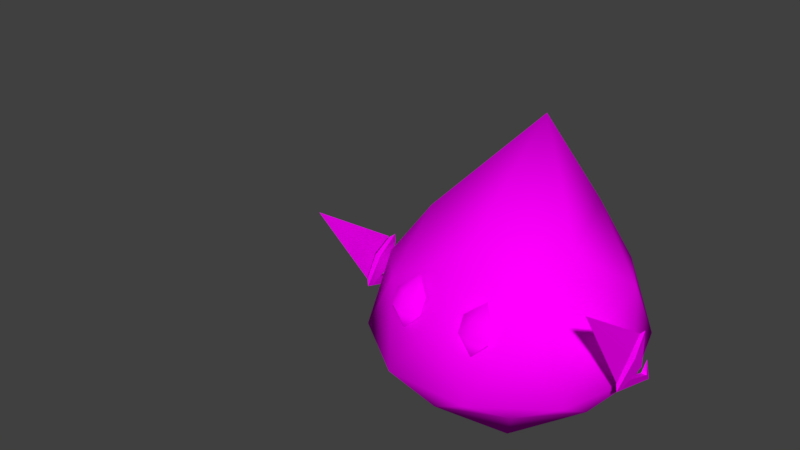 # Source: Low_poly_shadow.blend  (saved by Blender 2.78.0; exported with 4.5.12 LTS)
import bpy
from mathutils import Matrix  # noqa: F401  (used for matrix-valued properties, if any)

bpy.ops.wm.read_factory_settings(use_empty=True)
scene = bpy.context.scene
scene.name = 'Scene'

# ---- collections
col_collection_2 = bpy.data.collections.new('Collection 2'); scene.collection.children.link(col_collection_2)

# ---- images (referenced by path relative to the original .blend; pixels are not part of the script)
import os
ASSET_DIR = os.environ.get("B2B_ASSET_DIR", "")  # directory of the original .blend (textures are referenced by path, not embedded)
HERE = os.path.dirname(os.path.abspath(__file__))  # packed textures are extracted next to this script under _unpacked/

def load_image(name, relpath, width, height, colorspace="sRGB"):
    """Load a texture the original file referenced (path relative to the .blend, or extracted next to this script)."""
    p = next((c for c in (os.path.join(HERE, relpath), os.path.join(ASSET_DIR, relpath)) if relpath and os.path.exists(c)), "")
    if p:
        img = bpy.data.images.load(p, check_existing=True)
        img.name = name
    else:  # same state as the original file: an image datablock whose file is absent (Cycles renders it pink)
        img = bpy.data.images.new(name, width, height)
        img.source = "FILE"
        img.filepath = "//" + (relpath or name)
    img.colorspace_settings.name = colorspace
    return img
img_team_red_texture_png_001 = load_image('team_red_texture.png.001', 'team_red_texture.png', 1024, 1024, 'sRGB')

# ---- materials (node trees are filled in below, after node groups)
mat_material = bpy.data.materials.new('Material')
mat_material.alpha_threshold = 0.0
mat_material.roughness = 0.5
mat_material.line_color = (0.0, 0.0, 0.0, 1.0)

# ---- material node trees
mat_material.use_nodes = True; mat_material.node_tree.nodes.clear()
_N = mat_material.node_tree.nodes; _L = mat_material.node_tree.links
n0 = _N.new('ShaderNodeOutputMaterial'); n0.name = 'Material Output'; n0.location = (300, 300)
n1 = _N.new('ShaderNodeBsdfDiffuse'); n1.name = 'Diffuse BSDF'; n1.location = (10, 300)
n2 = _N.new('ShaderNodeTexImage'); n2.name = 'Image Texture'; n2.location = (-180, 300)
n2.width = 140
n2.image = img_team_red_texture_png_001
_L.new(n1.outputs[0], n0.inputs[0])
_L.new(n2.outputs[0], n1.inputs[0])
n0.is_active_output = True

# ---- world
world_world = bpy.data.worlds.new('World'); scene.world = world_world
world_world.color = (0.05088, 0.05088, 0.05088)
world_world.use_sun_shadow = False
world_world.sun_shadow_jitter_overblur = 0.0
world_world.cycles.sampling_method = 'MANUAL'

# ---- meshes
me_icosphere_002 = bpy.data.meshes.new('Icosphere.002')
me_icosphere_002.from_pydata([(-1.407, -0.368, 1.16), (-1.342, -0.09557, 1.211), (-1.276, -0.3706, 1.163), (-1.342, -1.03, 1.822), (-1.342, -0.4182, 0.888), (-1.246, -0.334, 1.126), (-1.342, -0.004864, 1.197), (-1.437, -0.334, 1.126), (-1.342, 0.1733, 0.6187), (-1.342, -0.405, 0.7969), (-1.342, 0.09342, 0.8584), (-1.342, 0.005446, 1.122), (-1.261, -0.163, 0.955), (-1.315, 0.06379, 0.7282), (-1.309, -0.2641, 0.8547), (-1.367, 0.0644, 0.7276), (-1.421, -0.1632, 0.9552), (-1.361, -0.265, 0.8555), (-1.342, -0.3482, 0.7794), (0.0165, -0.008414, 0.009138), (1.113, 0.3514, 0.5317), (0.6975, -0.9398, 0.5317), (-0.6589, -0.9439, 0.5317), (-1.082, 0.3448, 0.5317), (0.01305, 1.145, 0.5317), (1.115, -0.3617, 1.265), (0.01996, -1.071, 1.275), (-1.08, -0.3683, 1.265), (-0.6645, 0.923, 1.265), (0.6919, 0.9271, 1.265), (-0.03002, 0.4833, 2.625), (0.4168, -0.5559, 0.01123), (0.6609, 0.2031, 0.01123), (1.061, -0.3444, 0.4304), (0.6588, 0.8813, 0.4304), (0.01447, 0.6698, 0.01123), (-0.3805, -0.5583, 0.01123), (0.0198, -1.106, 0.4304), (-0.6291, 0.1992, 0.01123), (-1.026, -0.3506, 0.4304), (-0.6312, 0.8774, 0.4304), (1.058, 0.753, 0.6878), (0.4115, 1.22, 0.6878), (1.062, -0.7635, 0.6878), (1.306, -0.004541, 0.6878), (-0.3784, -1.236, 0.6878), (0.4188, -1.234, 0.6878), (-1.273, -0.01229, 0.6878), (-1.025, -0.7698, 0.6878), (-0.3858, 1.217, 0.6878), (-1.029, 0.7467, 0.6878), (1.059, 0.3338, 1.366), (0.6642, -0.8942, 1.366), (-0.6258, -0.8981, 1.366), (-1.028, 0.3275, 1.366), (0.01321, 1.053, 1.339), (0.7666, -0.2157, 1.785), (0.4362, 0.7228, 1.844), (0.01854, -0.6866, 1.785), (-0.7323, -0.2202, 1.785), (-0.3611, 0.7204, 1.844), (0.3623, -1.082, 1.067), (0.3623, -1.152, 1.281), (0.2113, -1.054, 1.231), (0.5133, -1.054, 1.231), (0.3623, -1.152, 1.281), (0.2113, -1.054, 1.231), (0.5133, -1.054, 1.231), (0.3623, -1.081, 1.422), (0.2113, -0.9828, 1.373), (0.5133, -0.9828, 1.373), (0.3623, -0.8675, 1.493), (-0.3372, -1.082, 1.067), (-0.3372, -1.152, 1.281), (-0.4882, -1.054, 1.231), (-0.1862, -1.054, 1.231), (-0.3372, -1.152, 1.281), (-0.4882, -1.054, 1.231), (-0.1862, -1.054, 1.231), (-0.3372, -1.081, 1.422), (-0.4882, -0.9828, 1.373), (-0.1862, -0.9828, 1.373), (-0.3372, -0.8675, 1.493), (-3.999, 0.04678, 1.9), (1.284, -0.368, 1.166), (1.35, -0.09557, 1.217), (1.415, -0.3706, 1.169), (1.35, -1.03, 1.828), (1.35, -0.4182, 0.894), (1.445, -0.334, 1.132), (1.35, -0.004864, 1.203), (1.254, -0.334, 1.132), (1.35, 0.1733, 0.6247), (1.35, -0.405, 0.8029), (1.35, 0.09342, 0.8644), (1.35, 0.005446, 1.128), (1.43, -0.163, 0.9611), (1.376, 0.06379, 0.7342), (1.382, -0.2641, 0.8607), (1.324, 0.0644, 0.7336), (1.27, -0.1632, 0.9613), (1.33, -0.265, 0.8615), (1.35, -0.3482, 0.7854)], [], [(0, 3, 1), (2, 3, 4), (4, 3, 0), (0, 1, 2, 4), (0, 2, 1), (2, 0, 4), (5, 12, 11, 6), (6, 11, 16, 7), (7, 16, 17, 18, 9), (9, 18, 14, 12, 5), (5, 6, 7, 9), (17, 16, 12, 14), (10, 13, 8), (15, 10, 8), (12, 16, 11), (17, 14, 13, 15), (10, 15, 13), (14, 18, 8, 13), (18, 17, 15, 8), (19, 32, 31), (20, 32, 34), (19, 31, 36), (19, 36, 38), (19, 38, 35), (20, 34, 41), (21, 33, 43), (22, 37, 45), (23, 39, 47), (24, 40, 49), (20, 41, 44), (21, 43, 46), (22, 45, 48), (23, 47, 50), (24, 49, 42), (25, 51, 56), (26, 52, 58), (27, 53, 59), (28, 54, 60), (29, 55, 57), (57, 60, 30), (57, 55, 60), (55, 28, 60), (60, 59, 30), (60, 54, 59), (54, 27, 59), (59, 58, 30), (59, 53, 58), (53, 26, 58), (58, 56, 30), (58, 52, 56), (52, 25, 56), (56, 57, 30), (56, 51, 57), (51, 29, 57), (42, 55, 29), (42, 49, 55), (49, 28, 55), (50, 54, 28), (50, 47, 54), (47, 27, 54), (48, 53, 27), (48, 45, 53), (45, 26, 53), (46, 52, 26), (46, 43, 52), (43, 25, 52), (44, 51, 25), (44, 41, 51), (41, 29, 51), (49, 50, 28), (49, 40, 50), (40, 23, 50), (47, 48, 27), (47, 39, 48), (39, 22, 48), (45, 46, 26), (45, 37, 46), (37, 21, 46), (43, 44, 25), (43, 33, 44), (33, 20, 44), (41, 42, 29), (41, 34, 42), (34, 24, 42), (35, 40, 24), (35, 38, 40), (38, 23, 40), (38, 39, 23), (38, 36, 39), (36, 22, 39), (36, 37, 22), (36, 31, 37), (31, 21, 37), (34, 35, 24), (34, 32, 35), (32, 19, 35), (31, 33, 21), (31, 32, 33), (32, 20, 33), (61, 62, 63), (61, 64, 62), (63, 62, 65, 66), (62, 64, 67, 65), (66, 65, 68, 69), (65, 67, 70, 68), (68, 70, 71), (69, 68, 71), (72, 73, 74), (72, 75, 73), (74, 73, 76, 77), (73, 75, 78, 76), (77, 76, 79, 80), (76, 78, 81, 79), (79, 81, 82), (80, 79, 82), (2, 1, 3), (84, 87, 85), (86, 87, 88), (88, 87, 84), (84, 85, 86, 88), (84, 86, 85), (86, 84, 88), (89, 96, 95, 90), (90, 95, 100, 91), (91, 100, 101, 102, 93), (93, 102, 98, 96, 89), (89, 90, 91, 93), (101, 100, 96, 98), (94, 97, 92), (99, 94, 92), (96, 100, 95), (101, 98, 97, 99), (94, 99, 97), (98, 102, 92, 97), (102, 101, 99, 92), (86, 85, 87)])
me_icosphere_002.polygons.foreach_set('use_smooth', [0, 0, 0, 0, 0, 0, 0, 0, 0, 0, 0, 0, 0, 0, 0, 0, 0, 0, 0, 1, 1, 1, 1, 1, 1, 1, 1, 1, 1, 1, 1, 1, 1, 1, 1, 1, 1, 1, 1, 1, 1, 1, 1, 1, 1, 1, 1, 1, 1, 1, 1, 1, 1, 1, 1, 1, 1, 1, 1, 1, 1, 1, 1, 1, 1, 1, 1, 1, 1, 1, 1, 1, 1, 1, 1, 1, 1, 1, 1, 1, 1, 1, 1, 1, 1, 1, 1, 1, 1, 1, 1, 1, 1, 1, 1, 1, 1, 1, 1, 1, 1, 1, 1, 1, 1, 1, 1, 1, 1, 1, 1, 1, 1, 1, 1, 0, 0, 0, 0, 0, 0, 0, 0, 0, 0, 0, 0, 0, 0, 0, 0, 0, 0, 0, 0, 0])
_uv = me_icosphere_002.uv_layers.new(name='UVMap')
_uv.uv.foreach_set('vector', [0.7136, 0.8611, 0.6868, 0.8493, 0.7194, 0.8493, 0.6897, 0.8553, 0.6868, 0.8819, 0.6868, 0.8493, 0.6897, 0.8493, 0.6897, 0.8819, 0.6868, 0.8552, 0.6868, 0.8493, 0.6868, 0.8493, 0.6868, 0.8493, 0.6868, 0.8493, 0.6793, 0.1447, 0.6793, 0.1447, 0.6793, 0.1447, 0.6793, 0.1447, 0.6793, 0.1447, 0.6793, 0.1447, 0.08594, 0.8156, 0.08594, 0.8156, 0.08594, 0.8156, 0.08594, 0.8156, 0.08594, 0.8156, 0.08594, 0.8156, 0.08594, 0.8156, 0.08594, 0.8156, 0.08594, 0.8156, 0.08594, 0.8156, 0.08594, 0.8156, 0.08594, 0.8156, 0.08594, 0.8156, 0.08594, 0.8156, 0.08594, 0.8156, 0.08594, 0.8156, 0.08594, 0.8156, 0.08594, 0.8156, 0.1094, 0.8625, 0.1094, 0.8625, 0.1094, 0.8625, 0.1094, 0.8625, 0.06562, 0.8781, 0.06562, 0.8781, 0.06562, 0.8781, 0.06562, 0.8781, 0.08125, 0.8594, 0.08125, 0.8594, 0.08125, 0.8594, 0.08125, 0.8594, 0.08125, 0.8594, 0.08125, 0.8594, 0.06562, 0.8781, 0.06562, 0.8781, 0.06562, 0.8781, 0.6787, 0.8933, 0.6787, 0.8844, 0.7087, 0.8845, 0.7088, 0.8933, 0.0875, 0.9062, 0.0875, 0.9062, 0.0875, 0.9062, 0.6819, 0.8957, 0.6787, 0.8844, 0.7088, 0.8844, 0.7013, 0.893, 0.6787, 0.8954, 0.6818, 0.8844, 0.7013, 0.887, 0.7088, 0.8954, 0.6653, 0.0934, 0.7285, 0.0934, 0.7285, 0.1566, 0.6653, 0.0934, 0.7285, 0.0934, 0.7285, 0.1566, 0.6653, 0.0934, 0.7285, 0.0934, 0.7285, 0.1566, 0.6653, 0.0934, 0.7285, 0.0934, 0.7285, 0.1566, 0.6653, 0.0934, 0.7285, 0.0934, 0.7285, 0.1566, 0.6653, 0.0934, 0.7285, 0.0934, 0.7285, 0.1566, 0.6653, 0.0934, 0.7285, 0.0934, 0.7285, 0.1566, 0.6653, 0.0934, 0.7285, 0.0934, 0.7285, 0.1566, 0.6653, 0.0934, 0.7285, 0.0934, 0.7285, 0.1566, 0.6653, 0.0934, 0.7285, 0.0934, 0.7285, 0.1566, 0.6653, 0.0934, 0.7285, 0.0934, 0.7285, 0.1566, 0.6653, 0.0934, 0.7285, 0.0934, 0.7285, 0.1566, 0.6653, 0.0934, 0.7285, 0.0934, 0.7285, 0.1566, 0.6653, 0.0934, 0.7285, 0.0934, 0.7285, 0.1566, 0.6653, 0.0934, 0.7285, 0.0934, 0.7285, 0.1566, 0.6653, 0.0934, 0.7285, 0.0934, 0.7285, 0.1566, 0.5262, 0.109, 0.5894, 0.109, 0.5894, 0.1722, 0.6653, 0.0934, 0.7285, 0.0934, 0.7285, 0.1566, 0.6653, 0.0934, 0.7285, 0.0934, 0.7285, 0.1566, 0.6653, 0.0934, 0.7285, 0.0934, 0.7285, 0.1566, 0.6653, 0.0934, 0.7285, 0.0934, 0.7285, 0.1566, 0.6653, 0.0934, 0.7285, 0.0934, 0.7285, 0.1566, 0.6653, 0.0934, 0.7285, 0.0934, 0.7285, 0.1566, 0.6653, 0.0934, 0.7285, 0.0934, 0.7285, 0.1566, 0.6653, 0.0934, 0.7285, 0.0934, 0.7285, 0.1566, 0.6653, 0.0934, 0.7285, 0.0934, 0.7285, 0.1566, 0.6653, 0.0934, 0.7285, 0.0934, 0.7285, 0.1566, 0.6653, 0.0934, 0.7285, 0.0934, 0.7285, 0.1566, 0.6653, 0.0934, 0.7285, 0.0934, 0.7285, 0.1566, 0.6653, 0.0934, 0.7285, 0.0934, 0.7285, 0.1566, 0.6653, 0.0934, 0.7285, 0.0934, 0.7285, 0.1566, 0.6653, 0.0934, 0.7285, 0.0934, 0.7285, 0.1566, 0.6653, 0.0934, 0.7285, 0.0934, 0.7285, 0.1566, 0.6653, 0.0934, 0.7285, 0.0934, 0.7285, 0.1566, 0.6653, 0.0934, 0.7285, 0.0934, 0.7285, 0.1566, 0.6653, 0.0934, 0.7285, 0.0934, 0.7285, 0.1566, 0.6653, 0.0934, 0.7285, 0.0934, 0.7285, 0.1566, 0.6653, 0.0934, 0.7285, 0.0934, 0.7285, 0.1566, 0.6653, 0.0934, 0.7285, 0.0934, 0.7285, 0.1566, 0.6653, 0.0934, 0.7285, 0.0934, 0.7285, 0.1566, 0.6653, 0.0934, 0.7285, 0.0934, 0.7285, 0.1566, 0.6653, 0.0934, 0.7285, 0.0934, 0.7285, 0.1566, 0.6653, 0.0934, 0.7285, 0.0934, 0.7285, 0.1566, 0.6653, 0.0934, 0.7285, 0.0934, 0.7285, 0.1566, 0.5262, 0.109, 0.5894, 0.109, 0.5894, 0.1722, 0.6653, 0.0934, 0.7285, 0.0934, 0.7285, 0.1566, 0.6653, 0.0934, 0.7285, 0.0934, 0.7285, 0.1566, 0.6653, 0.0934, 0.7285, 0.0934, 0.7285, 0.1566, 0.6653, 0.0934, 0.7285, 0.0934, 0.7285, 0.1566, 0.6653, 0.0934, 0.7285, 0.0934, 0.7285, 0.1566, 0.6653, 0.0934, 0.7285, 0.0934, 0.7285, 0.1566, 0.6653, 0.0934, 0.7285, 0.0934, 0.7285, 0.1566, 0.6653, 0.0934, 0.7285, 0.0934, 0.7285, 0.1566, 0.6653, 0.0934, 0.7285, 0.0934, 0.7285, 0.1566, 0.6653, 0.0934, 0.7285, 0.0934, 0.7285, 0.1566, 0.6653, 0.0934, 0.7285, 0.0934, 0.7285, 0.1566, 0.6653, 0.0934, 0.7285, 0.0934, 0.7285, 0.1566, 0.6653, 0.0934, 0.7285, 0.0934, 0.7285, 0.1566, 0.6653, 0.0934, 0.7285, 0.0934, 0.7285, 0.1566, 0.6653, 0.0934, 0.7285, 0.0934, 0.7285, 0.1566, 0.6653, 0.0934, 0.7285, 0.0934, 0.7285, 0.1566, 0.6653, 0.0934, 0.7285, 0.0934, 0.7285, 0.1566, 0.6653, 0.0934, 0.7285, 0.0934, 0.7285, 0.1566, 0.6653, 0.0934, 0.7285, 0.0934, 0.7285, 0.1566, 0.6653, 0.0934, 0.7285, 0.0934, 0.7285, 0.1566, 0.6653, 0.0934, 0.7285, 0.0934, 0.7285, 0.1566, 0.6653, 0.0934, 0.7285, 0.0934, 0.7285, 0.1566, 0.6653, 0.0934, 0.7285, 0.0934, 0.7285, 0.1566, 0.6653, 0.0934, 0.7285, 0.0934, 0.7285, 0.1566, 0.6653, 0.0934, 0.7285, 0.0934, 0.7285, 0.1566, 0.6653, 0.0934, 0.7285, 0.0934, 0.7285, 0.1566, 0.6653, 0.0934, 0.7285, 0.0934, 0.7285, 0.1566, 0.6653, 0.0934, 0.7285, 0.0934, 0.7285, 0.1566, 0.6653, 0.0934, 0.7285, 0.0934, 0.7285, 0.1566, 0.6653, 0.0934, 0.7285, 0.0934, 0.7285, 0.1566, 0.6653, 0.0934, 0.7285, 0.0934, 0.7285, 0.1566, 0.6653, 0.0934, 0.7285, 0.0934, 0.7285, 0.1566, 0.6653, 0.0934, 0.7285, 0.0934, 0.7285, 0.1566, 0.6653, 0.0934, 0.7285, 0.0934, 0.7285, 0.1566, 0.6653, 0.0934, 0.7285, 0.0934, 0.7285, 0.1566, 0.4365, 0.8833, 0.476, 0.8833, 0.476, 0.9229, 0.4365, 0.8833, 0.476, 0.8833, 0.476, 0.9229, 0.4365, 0.8833, 0.476, 0.8833, 0.476, 0.9229, 0.4365, 0.9229, 0.4365, 0.8833, 0.476, 0.8833, 0.476, 0.9229, 0.4365, 0.9229, 0.4365, 0.8833, 0.476, 0.8833, 0.476, 0.9229, 0.4365, 0.9229, 0.4365, 0.8833, 0.476, 0.8833, 0.476, 0.9229, 0.4365, 0.9229, 0.4365, 0.8833, 0.476, 0.8833, 0.476, 0.9229, 0.4365, 0.8833, 0.476, 0.8833, 0.476, 0.9229, 0.674, 0.8708, 0.7135, 0.8708, 0.7135, 0.9104, 0.674, 0.8708, 0.7135, 0.8708, 0.7135, 0.9104, 0.674, 0.8708, 0.7135, 0.8708, 0.7135, 0.9104, 0.674, 0.9104, 0.674, 0.8708, 0.7135, 0.8708, 0.7135, 0.9104, 0.674, 0.9104, 0.674, 0.8708, 0.7135, 0.8708, 0.7135, 0.9104, 0.674, 0.9104, 0.674, 0.8708, 0.7135, 0.8708, 0.7135, 0.9104, 0.674, 0.9104, 0.674, 0.8708, 0.7135, 0.8708, 0.7135, 0.9104, 0.674, 0.8708, 0.7135, 0.8708, 0.7135, 0.9104, 0.7134, 0.8493, 0.7194, 0.8611, 0.6868, 0.8611, 0.4453, 0.866, 0.4292, 0.8589, 0.4489, 0.8589, 0.431, 0.8625, 0.4292, 0.8786, 0.4292, 0.8589, 0.431, 0.8589, 0.431, 0.8786, 0.4292, 0.8625, 0.4377, 0.8761, 0.4377, 0.8761, 0.4377, 0.8761, 0.4377, 0.8761, 0.6916, 0.1398, 0.6962, 0.09843, 0.7378, 0.1398, 0.6962, 0.09843, 0.6916, 0.1398, 0.6497, 0.1012, 0.0625, 0.875, 0.0625, 0.875, 0.0625, 0.875, 0.0625, 0.875, 0.0875, 0.8625, 0.0875, 0.8625, 0.0875, 0.8625, 0.0875, 0.8625, 0.09375, 0.9312, 0.09375, 0.9312, 0.09375, 0.9312, 0.09375, 0.9312, 0.09375, 0.9312, 0.0625, 0.875, 0.0625, 0.875, 0.0625, 0.875, 0.0625, 0.875, 0.0625, 0.875, 0.07344, 0.8937, 0.07344, 0.8937, 0.07344, 0.8937, 0.07344, 0.8937, 0.02969, 0.9094, 0.02969, 0.9094, 0.02969, 0.9094, 0.02969, 0.9094, 0.07812, 0.8969, 0.07812, 0.8969, 0.07812, 0.8969, 0.08437, 0.8875, 0.08437, 0.8875, 0.08437, 0.8875, 0.02969, 0.9094, 0.02969, 0.9094, 0.02969, 0.9094, 0.4531, 0.8344, 0.4531, 0.8344, 0.4531, 0.8344, 0.4531, 0.8344, 0.05156, 0.9375, 0.05156, 0.9375, 0.05156, 0.9375, 0.4406, 0.8469, 0.4406, 0.8469, 0.4406, 0.8469, 0.4406, 0.8469, 0.4406, 0.8469, 0.4406, 0.8469, 0.4406, 0.8469, 0.4406, 0.8469, 0.4453, 0.8589, 0.4489, 0.866, 0.4292, 0.866])
me_icosphere_002.materials.append(mat_material)
me_icosphere_002.use_remesh_preserve_volume = False
me_icosphere_002.use_remesh_preserve_attributes = False
me_icosphere_002.use_mirror_vertex_groups = False
me_icosphere_002.update()

# ---- objects
ob_shadow = bpy.data.objects.new('Shadow', me_icosphere_002)

# ---- transforms, parenting, visibility, modifiers, constraints
ob_shadow.location = (0.0, 0.0, 0.0)
ob_shadow.hide_select = True
ob_shadow.lineart.crease_threshold = 0.0

# ---- collection membership
col_collection_2.objects.link(ob_shadow)

# ---- scene / render settings (as saved in the file)
scene.frame_start = 1; scene.frame_end = 250; scene.frame_set(1)
scene.render.engine = 'CYCLES'
scene.render.resolution_percentage = 50
scene.render.dither_intensity = 0.0
scene.cycles.use_denoising = False
scene.cycles.samples = 128
scene.cycles.sampling_pattern = 'TABULATED_SOBOL'
scene.cycles.light_sampling_threshold = 0.0
scene.cycles.use_adaptive_sampling = False
scene.cycles.use_light_tree = False
scene.cycles.blur_glossy = 0.0
scene.cycles.sample_clamp_indirect = 0.0
scene.view_settings.view_transform = 'Standard'
bpy.context.view_layer.update()

# ---- added for rendering (the .blend has no active camera and no usable light): camera, sun
cam_auto = bpy.data.cameras.new('AutoCamera')
cam_auto.lens = 50.0
cam_auto.sensor_width = 36.0
cam_auto.clip_end = 1000.0
ob_auto_camera = bpy.data.objects.new('AutoCamera', cam_auto)
scene.collection.objects.link(ob_auto_camera)
ob_auto_camera.location = (4.75607, -7.24809, 6.14369)
ob_auto_camera.rotation_euler = (1.09748, -7.21219e-08, 0.694738)
scene.camera = ob_auto_camera
light_auto_sun = bpy.data.lights.new('AutoSun', 'SUN')
light_auto_sun.energy = 3.0
light_auto_sun.angle = 0.0523599
ob_auto_sun = bpy.data.objects.new('AutoSun', light_auto_sun)
scene.collection.objects.link(ob_auto_sun)
ob_auto_sun.rotation_euler = (0.872665, 0.174533, 0.523599)
bpy.context.view_layer.update()
